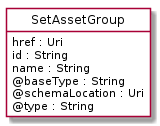

The diagram above was rendered by PlantUML. Its source (embedded in the PNG):
@startuml
hide circle
hide methods
hide stereotype
show <<Enumeration>> stereotype
skinparam class {
   BackgroundColor<<Enumeration>> #E6F5F7
   BackgroundColor<<Ref>> #FFFFE0
   BackgroundColor<<Pivot>> #FFFFFFF
   BackgroundColor<<SimpleType>> #E2F0DA
   BackgroundColor #FCF2E3
}

class SetAssetGroup <<Pivot>> {
    href : Uri
    id : String
    name : String
    @baseType : String
    @schemaLocation : Uri
    @type : String
}


@enduml